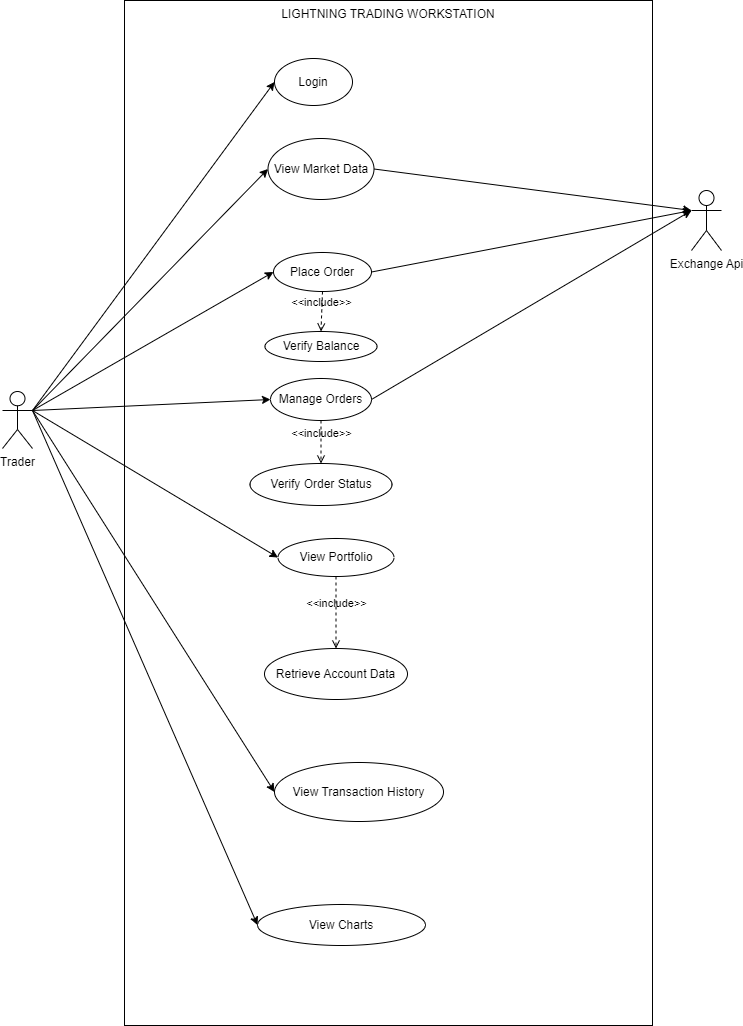

The diagram above was exported from draw.io. Its source (the exported page's mxGraphModel, read from the mxfile embedded in the PNG):
<mxGraphModel dx="1036" dy="624" grid="0" gridSize="10" guides="1" tooltips="1" connect="1" arrows="1" fold="1" page="1" pageScale="1" pageWidth="827" pageHeight="1169" math="0" shadow="0">
  <root>
    <mxCell id="0" />
    <mxCell id="1" parent="0" />
    <mxCell id="xZJvLFao9ESSEDFbBAeP-19" style="edgeStyle=none;shape=connector;rounded=0;orthogonalLoop=1;jettySize=auto;html=1;exitX=1;exitY=0.3333333333333333;exitDx=0;exitDy=0;exitPerimeter=0;entryX=0;entryY=0.5;entryDx=0;entryDy=0;strokeColor=default;align=center;verticalAlign=middle;fontFamily=Helvetica;fontSize=11;fontColor=default;labelBackgroundColor=default;endArrow=classic;" parent="1" source="xZJvLFao9ESSEDFbBAeP-1" target="xZJvLFao9ESSEDFbBAeP-7" edge="1">
      <mxGeometry relative="1" as="geometry" />
    </mxCell>
    <mxCell id="xZJvLFao9ESSEDFbBAeP-18" style="edgeStyle=none;shape=connector;rounded=0;orthogonalLoop=1;jettySize=auto;html=1;exitX=1;exitY=0.3333333333333333;exitDx=0;exitDy=0;exitPerimeter=0;entryX=0;entryY=0.5;entryDx=0;entryDy=0;strokeColor=default;align=center;verticalAlign=middle;fontFamily=Helvetica;fontSize=11;fontColor=default;labelBackgroundColor=default;endArrow=classic;" parent="1" source="xZJvLFao9ESSEDFbBAeP-1" target="xZJvLFao9ESSEDFbBAeP-5" edge="1">
      <mxGeometry relative="1" as="geometry" />
    </mxCell>
    <mxCell id="xZJvLFao9ESSEDFbBAeP-20" style="edgeStyle=none;shape=connector;rounded=0;orthogonalLoop=1;jettySize=auto;html=1;exitX=1;exitY=0.3333333333333333;exitDx=0;exitDy=0;exitPerimeter=0;entryX=0;entryY=0.5;entryDx=0;entryDy=0;strokeColor=default;align=center;verticalAlign=middle;fontFamily=Helvetica;fontSize=11;fontColor=default;labelBackgroundColor=default;endArrow=classic;" parent="1" source="xZJvLFao9ESSEDFbBAeP-1" target="xZJvLFao9ESSEDFbBAeP-8" edge="1">
      <mxGeometry relative="1" as="geometry" />
    </mxCell>
    <mxCell id="xZJvLFao9ESSEDFbBAeP-3" value="LIGHTNING TRADING WORKSTATION" style="rounded=0;whiteSpace=wrap;html=1;verticalAlign=top;fillColor=none;" parent="1" vertex="1">
      <mxGeometry x="168" y="40" width="528" height="1025" as="geometry" />
    </mxCell>
    <mxCell id="xZJvLFao9ESSEDFbBAeP-22" style="edgeStyle=none;shape=connector;rounded=0;orthogonalLoop=1;jettySize=auto;html=1;exitX=1;exitY=0.3333333333333333;exitDx=0;exitDy=0;exitPerimeter=0;entryX=0;entryY=0.5;entryDx=0;entryDy=0;strokeColor=default;align=center;verticalAlign=middle;fontFamily=Helvetica;fontSize=11;fontColor=default;labelBackgroundColor=default;endArrow=classic;" parent="1" source="xZJvLFao9ESSEDFbBAeP-1" target="xZJvLFao9ESSEDFbBAeP-9" edge="1">
      <mxGeometry relative="1" as="geometry" />
    </mxCell>
    <mxCell id="xZJvLFao9ESSEDFbBAeP-25" style="edgeStyle=none;shape=connector;rounded=0;orthogonalLoop=1;jettySize=auto;html=1;exitX=1;exitY=0.3333333333333333;exitDx=0;exitDy=0;exitPerimeter=0;entryX=0;entryY=0.5;entryDx=0;entryDy=0;strokeColor=default;align=center;verticalAlign=middle;fontFamily=Helvetica;fontSize=11;fontColor=default;labelBackgroundColor=default;endArrow=classic;" parent="1" source="xZJvLFao9ESSEDFbBAeP-1" target="xZJvLFao9ESSEDFbBAeP-11" edge="1">
      <mxGeometry relative="1" as="geometry" />
    </mxCell>
    <mxCell id="xZJvLFao9ESSEDFbBAeP-26" style="edgeStyle=none;shape=connector;rounded=0;orthogonalLoop=1;jettySize=auto;html=1;exitX=1;exitY=0.3333333333333333;exitDx=0;exitDy=0;exitPerimeter=0;entryX=0;entryY=0.5;entryDx=0;entryDy=0;strokeColor=default;align=center;verticalAlign=middle;fontFamily=Helvetica;fontSize=11;fontColor=default;labelBackgroundColor=default;endArrow=classic;" parent="1" source="xZJvLFao9ESSEDFbBAeP-1" target="xZJvLFao9ESSEDFbBAeP-12" edge="1">
      <mxGeometry relative="1" as="geometry" />
    </mxCell>
    <mxCell id="xZJvLFao9ESSEDFbBAeP-27" style="edgeStyle=none;shape=connector;rounded=0;orthogonalLoop=1;jettySize=auto;html=1;exitX=1;exitY=0.3333333333333333;exitDx=0;exitDy=0;exitPerimeter=0;entryX=0;entryY=0.5;entryDx=0;entryDy=0;strokeColor=default;align=center;verticalAlign=middle;fontFamily=Helvetica;fontSize=11;fontColor=default;labelBackgroundColor=default;endArrow=classic;" parent="1" source="xZJvLFao9ESSEDFbBAeP-1" target="xZJvLFao9ESSEDFbBAeP-6" edge="1">
      <mxGeometry relative="1" as="geometry" />
    </mxCell>
    <mxCell id="xZJvLFao9ESSEDFbBAeP-1" value="Trader" style="shape=umlActor;verticalLabelPosition=bottom;verticalAlign=top;html=1;" parent="1" vertex="1">
      <mxGeometry x="46" y="431" width="30" height="57" as="geometry" />
    </mxCell>
    <mxCell id="xZJvLFao9ESSEDFbBAeP-4" value="Exchange Api" style="shape=umlActor;verticalLabelPosition=bottom;verticalAlign=top;html=1;outlineConnect=0;" parent="1" vertex="1">
      <mxGeometry x="735" y="230" width="30" height="60" as="geometry" />
    </mxCell>
    <mxCell id="xZJvLFao9ESSEDFbBAeP-5" value="Login" style="ellipse;whiteSpace=wrap;html=1;" parent="1" vertex="1">
      <mxGeometry x="318" y="98" width="78" height="47" as="geometry" />
    </mxCell>
    <mxCell id="xZJvLFao9ESSEDFbBAeP-37" style="edgeStyle=none;shape=connector;rounded=0;orthogonalLoop=1;jettySize=auto;html=1;exitX=1;exitY=0.5;exitDx=0;exitDy=0;strokeColor=default;align=center;verticalAlign=middle;fontFamily=Helvetica;fontSize=11;fontColor=default;labelBackgroundColor=default;endArrow=classic;entryX=0;entryY=0.3333333333333333;entryDx=0;entryDy=0;entryPerimeter=0;" parent="1" source="xZJvLFao9ESSEDFbBAeP-6" target="xZJvLFao9ESSEDFbBAeP-4" edge="1">
      <mxGeometry relative="1" as="geometry">
        <mxPoint x="732.0588522518383" y="237.58823529411768" as="targetPoint" />
      </mxGeometry>
    </mxCell>
    <mxCell id="xZJvLFao9ESSEDFbBAeP-6" value="View Market Data" style="ellipse;whiteSpace=wrap;html=1;" parent="1" vertex="1">
      <mxGeometry x="311.5" y="178" width="106" height="61" as="geometry" />
    </mxCell>
    <mxCell id="xZJvLFao9ESSEDFbBAeP-7" value="Place Order" style="ellipse;whiteSpace=wrap;html=1;" parent="1" vertex="1">
      <mxGeometry x="317" y="292" width="98" height="39" as="geometry" />
    </mxCell>
    <mxCell id="xZJvLFao9ESSEDFbBAeP-8" value="Manage Orders" style="ellipse;whiteSpace=wrap;html=1;" parent="1" vertex="1">
      <mxGeometry x="314" y="418" width="101" height="42" as="geometry" />
    </mxCell>
    <mxCell id="xZJvLFao9ESSEDFbBAeP-9" value="View Portfolio" style="ellipse;whiteSpace=wrap;html=1;" parent="1" vertex="1">
      <mxGeometry x="321.5" y="578" width="116" height="38" as="geometry" />
    </mxCell>
    <mxCell id="xZJvLFao9ESSEDFbBAeP-11" value="View Transaction History" style="ellipse;whiteSpace=wrap;html=1;" parent="1" vertex="1">
      <mxGeometry x="318" y="802" width="169" height="59" as="geometry" />
    </mxCell>
    <mxCell id="xZJvLFao9ESSEDFbBAeP-12" value="View Charts" style="ellipse;whiteSpace=wrap;html=1;" parent="1" vertex="1">
      <mxGeometry x="301" y="944" width="168" height="41" as="geometry" />
    </mxCell>
    <mxCell id="xZJvLFao9ESSEDFbBAeP-13" value="Verify Balance" style="ellipse;whiteSpace=wrap;html=1;" parent="1" vertex="1">
      <mxGeometry x="308.5" y="371" width="112" height="30" as="geometry" />
    </mxCell>
    <mxCell id="xZJvLFao9ESSEDFbBAeP-14" value="Verify Order Status" style="ellipse;whiteSpace=wrap;html=1;" parent="1" vertex="1">
      <mxGeometry x="293.5" y="503" width="142" height="42" as="geometry" />
    </mxCell>
    <mxCell id="xZJvLFao9ESSEDFbBAeP-15" value="Retrieve Account Data" style="ellipse;whiteSpace=wrap;html=1;" parent="1" vertex="1">
      <mxGeometry x="308" y="688" width="143" height="51" as="geometry" />
    </mxCell>
    <mxCell id="xZJvLFao9ESSEDFbBAeP-28" value="&amp;lt;&amp;lt;include&amp;gt;&amp;gt;" style="html=1;verticalAlign=bottom;labelBackgroundColor=none;endArrow=open;endFill=0;dashed=1;rounded=0;strokeColor=default;align=center;fontFamily=Helvetica;fontSize=11;fontColor=default;exitX=0.5;exitY=1;exitDx=0;exitDy=0;entryX=0.5;entryY=0;entryDx=0;entryDy=0;" parent="1" source="xZJvLFao9ESSEDFbBAeP-7" target="xZJvLFao9ESSEDFbBAeP-13" edge="1">
      <mxGeometry width="160" relative="1" as="geometry">
        <mxPoint x="382" y="266" as="sourcePoint" />
        <mxPoint x="542" y="266" as="targetPoint" />
      </mxGeometry>
    </mxCell>
    <mxCell id="xZJvLFao9ESSEDFbBAeP-29" value="&amp;lt;&amp;lt;include&amp;gt;&amp;gt;" style="html=1;verticalAlign=bottom;labelBackgroundColor=none;endArrow=open;endFill=0;dashed=1;rounded=0;strokeColor=default;align=center;fontFamily=Helvetica;fontSize=11;fontColor=default;exitX=0.5;exitY=1;exitDx=0;exitDy=0;" parent="1" source="xZJvLFao9ESSEDFbBAeP-9" target="xZJvLFao9ESSEDFbBAeP-15" edge="1">
      <mxGeometry width="160" relative="1" as="geometry">
        <mxPoint x="471" y="520" as="sourcePoint" />
        <mxPoint x="631" y="520" as="targetPoint" />
      </mxGeometry>
    </mxCell>
    <mxCell id="xZJvLFao9ESSEDFbBAeP-30" value="&amp;lt;&amp;lt;include&amp;gt;&amp;gt;" style="html=1;verticalAlign=bottom;labelBackgroundColor=none;endArrow=open;endFill=0;dashed=1;rounded=0;strokeColor=default;align=center;fontFamily=Helvetica;fontSize=11;fontColor=default;exitX=0.5;exitY=1;exitDx=0;exitDy=0;entryX=0.5;entryY=0;entryDx=0;entryDy=0;" parent="1" source="xZJvLFao9ESSEDFbBAeP-8" target="xZJvLFao9ESSEDFbBAeP-14" edge="1">
      <mxGeometry width="160" relative="1" as="geometry">
        <mxPoint x="480" y="550" as="sourcePoint" />
        <mxPoint x="640" y="550" as="targetPoint" />
      </mxGeometry>
    </mxCell>
    <mxCell id="xZJvLFao9ESSEDFbBAeP-35" style="edgeStyle=none;shape=connector;rounded=0;orthogonalLoop=1;jettySize=auto;html=1;exitX=1;exitY=0.5;exitDx=0;exitDy=0;entryX=0;entryY=0.3333333333333333;entryDx=0;entryDy=0;entryPerimeter=0;strokeColor=default;align=center;verticalAlign=middle;fontFamily=Helvetica;fontSize=11;fontColor=default;labelBackgroundColor=default;endArrow=classic;" parent="1" source="xZJvLFao9ESSEDFbBAeP-7" target="xZJvLFao9ESSEDFbBAeP-4" edge="1">
      <mxGeometry relative="1" as="geometry" />
    </mxCell>
    <mxCell id="xZJvLFao9ESSEDFbBAeP-36" style="edgeStyle=none;shape=connector;rounded=0;orthogonalLoop=1;jettySize=auto;html=1;exitX=1;exitY=0.5;exitDx=0;exitDy=0;entryX=0;entryY=0.3333333333333333;entryDx=0;entryDy=0;entryPerimeter=0;strokeColor=default;align=center;verticalAlign=middle;fontFamily=Helvetica;fontSize=11;fontColor=default;labelBackgroundColor=default;endArrow=classic;" parent="1" source="xZJvLFao9ESSEDFbBAeP-8" target="xZJvLFao9ESSEDFbBAeP-4" edge="1">
      <mxGeometry relative="1" as="geometry" />
    </mxCell>
  </root>
</mxGraphModel>